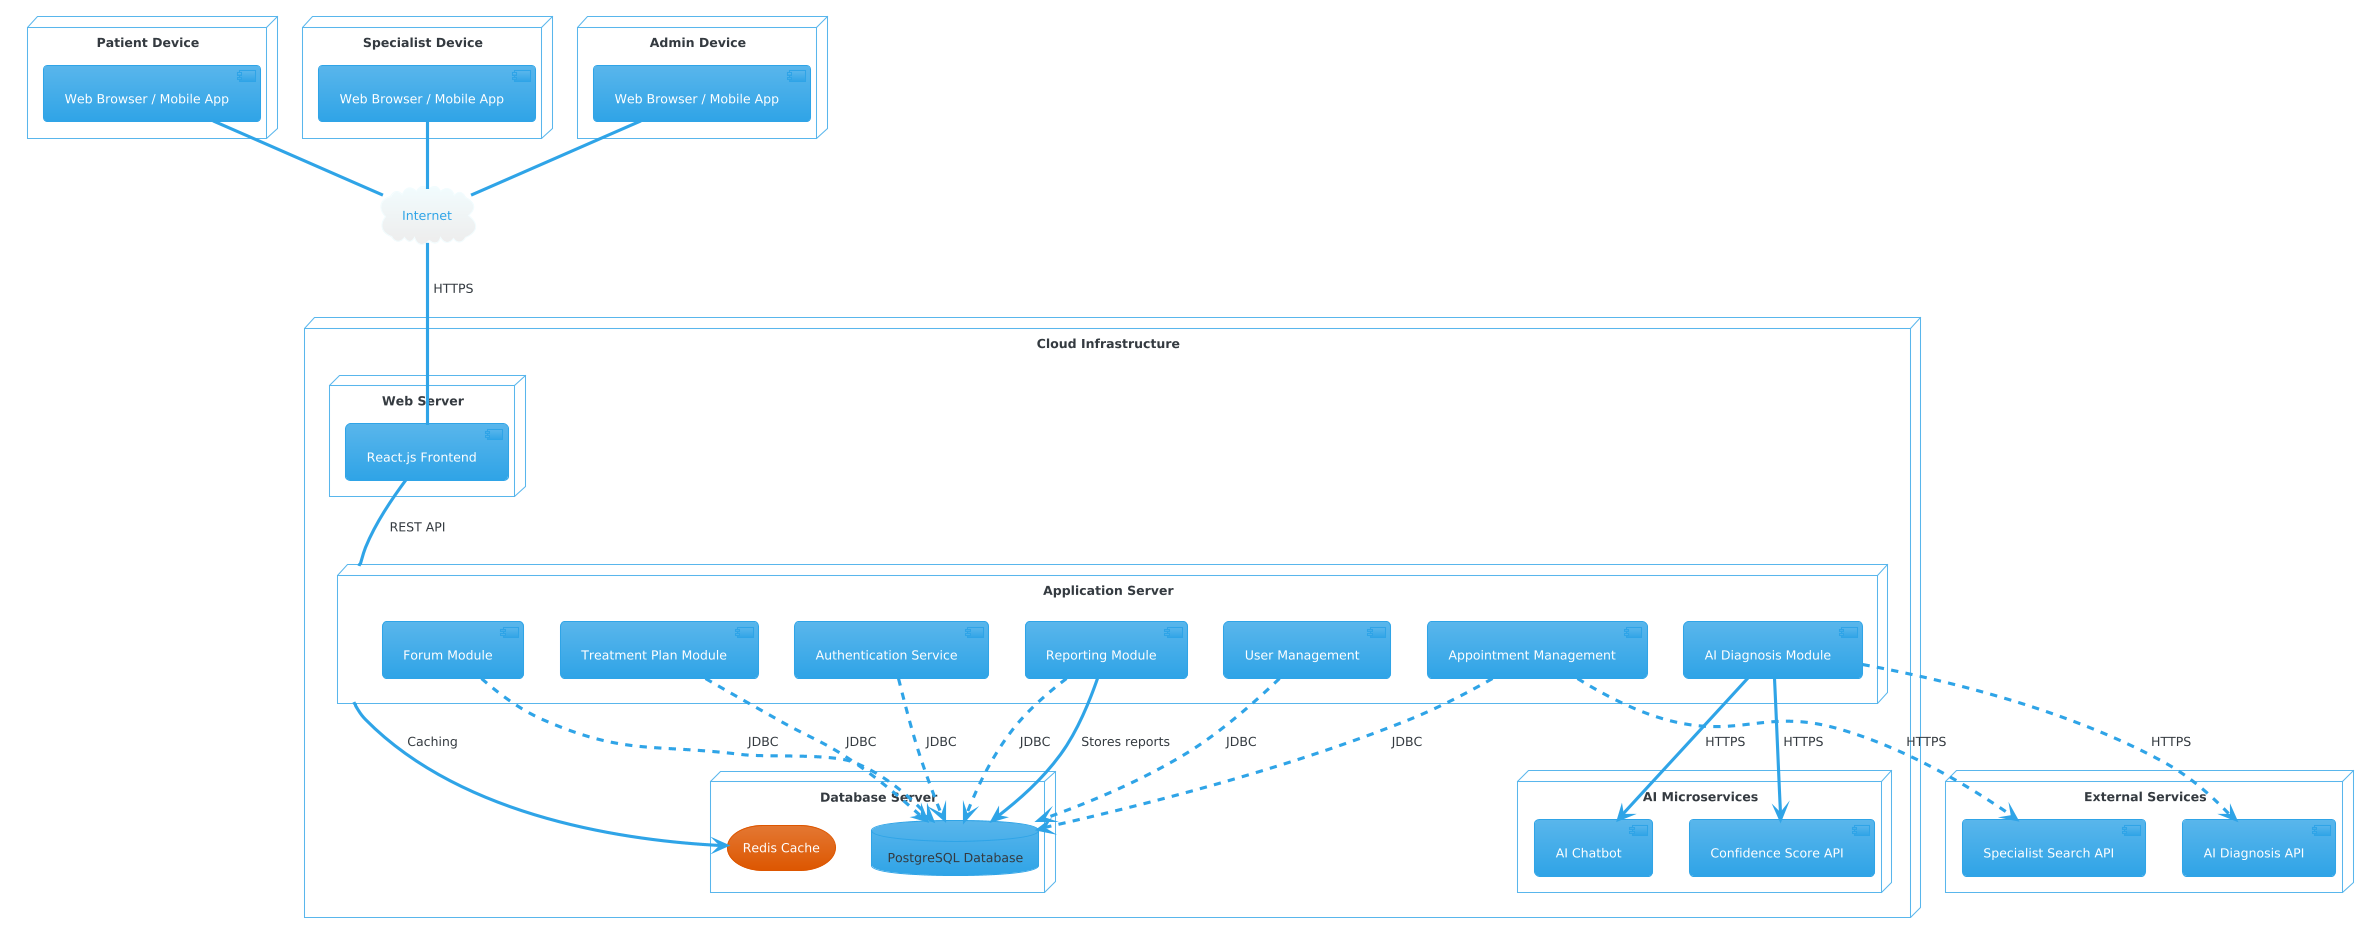

The diagram above was rendered by PlantUML. Its source (embedded in the PNG):
@startuml
' Set a specific theme for a cleaner look
!theme cerulean

' Define the main hardware and software nodes
cloud "Internet" as internet

node "Patient Device" as patient {
    component "Web Browser / Mobile App" as patient_app
}

node "Specialist Device" as specialist {
    component "Web Browser / Mobile App" as specialist_app
}

node "Admin Device" as admin {
    component "Web Browser / Mobile App" as admin_app
}

node "Cloud Infrastructure" as cloud {
    node "Web Server" as web_server {
        component "React.js Frontend" as web_frontend
    }

    node "Application Server" as app_server {
        ' Define the key backend services and modules as components
        component "Authentication Service" as auth_service
        component "User Management" as user_mgmt
        component "Appointment Management" as appointment_mgmt
        component "Forum Module" as forum_module
        component "Reporting Module" as reporting_module
        component "AI Diagnosis Module" as diagnosis_module
        component "Treatment Plan Module" as treatment_plan_module
    }

    node "AI Microservices" as ai_microservices {
        component "AI Chatbot" as chatbot
        component "Confidence Score API" as confidence_api
    }

    node "Database Server" as db_server {
        database "PostgreSQL Database" as db
        storage "Redis Cache" as cache
    }
}

' Define external services
node "External Services" as external {
    component "Specialist Search API" as specialist_api
    component "AI Diagnosis API" as diagnosis_api
}

' --- Define the relationships and communication paths ---

' User devices connect to the web server over the internet
patient_app -- internet
specialist_app -- internet
admin_app -- internet
internet -- web_frontend : HTTPS

' Web frontend connects to the main application server
web_frontend -- app_server : REST API

' Application server components interact with the database
auth_service ..> db : JDBC
user_mgmt ..> db : JDBC
appointment_mgmt ..> db : JDBC
forum_module ..> db : JDBC
reporting_module ..> db : JDBC
treatment_plan_module ..> db : JDBC

' AI Diagnosis module uses AI Microservices
diagnosis_module --> chatbot : HTTPS
diagnosis_module --> confidence_api : HTTPS

' AI Diagnosis module also interacts with an external AI API for diagnosis
diagnosis_module ..> diagnosis_api : HTTPS

' Appointment module uses an external specialist search API
appointment_mgmt ..> specialist_api : HTTPS

' The reporting module sends reports to the database
reporting_module --> db : Stores reports

' Cache is used by multiple modules for faster access
app_server --> cache : Caching
@enduml